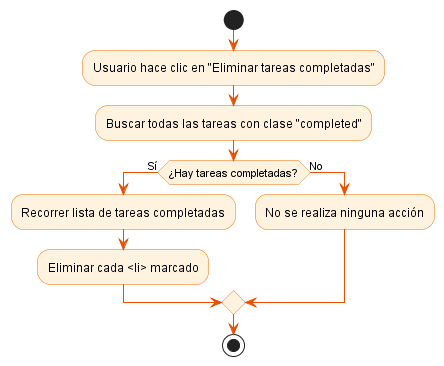

The diagram above was rendered by PlantUML. Its source (embedded in the PNG):
@startuml
skinparam backgroundColor #FFFFFF
skinparam activity {
  BackgroundColor #FFF3E0
  BorderColor #EF6C00
}
skinparam arrow {
  Color #E65100
}

start
:Usuario hace clic en "Eliminar tareas completadas";
:Buscar todas las tareas con clase "completed";

if (¿Hay tareas completadas?) then (Sí)
  :Recorrer lista de tareas completadas;
  :Eliminar cada <li> marcado;
else (No)
  :No se realiza ninguna acción;
endif

stop
@enduml